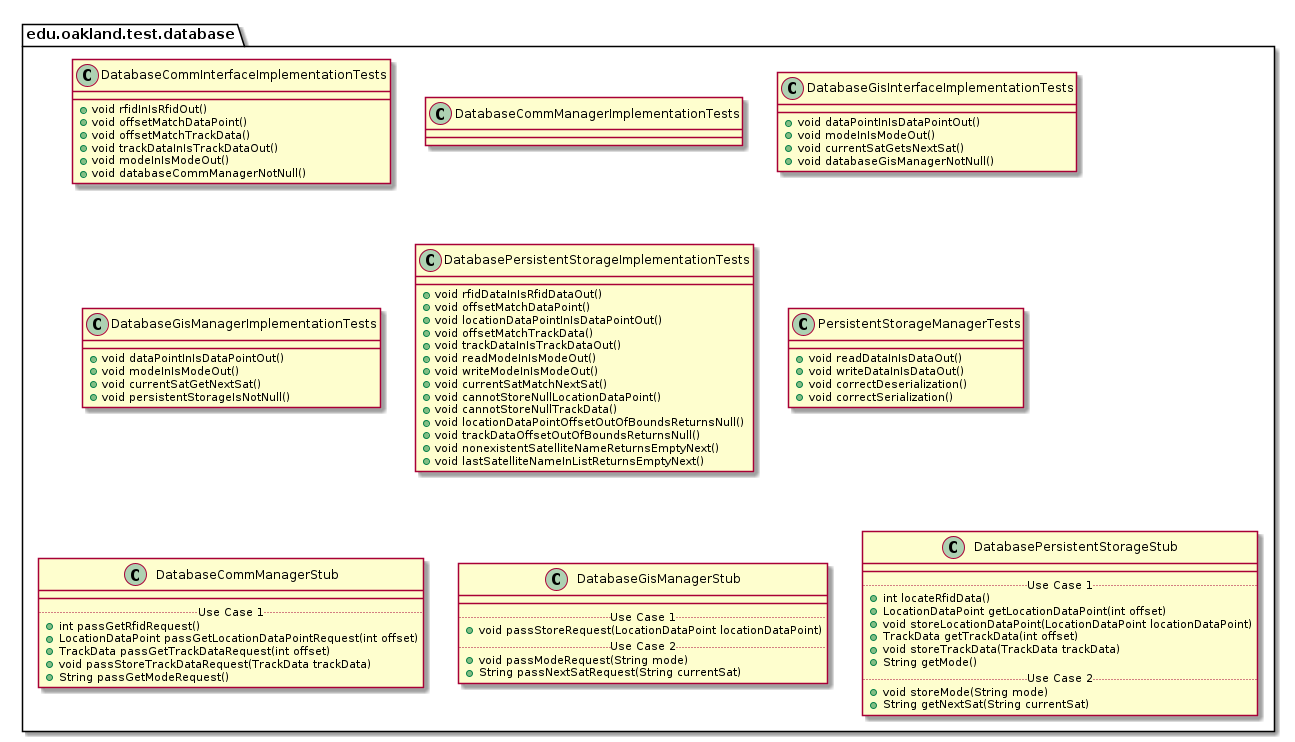

The diagram above was rendered by PlantUML. Its source (embedded in the PNG):
@startuml DatabaseTestPackage

package edu.oakland.test.database {
    
}


package edu.oakland.test.database {
    class DatabaseCommInterfaceImplementationTests {
        + void rfidInIsRfidOut()
        + void offsetMatchDataPoint()
        + void offsetMatchTrackData()
        + void trackDataInIsTrackDataOut()
        + void modeInIsModeOut()
        + void databaseCommManagerNotNull()
    }
}


package edu.oakland.test.database {
    class DatabaseCommManagerImplementationTests {

    }
}


package edu.oakland.test.database {
    class DatabaseGisInterfaceImplementationTests {
        + void dataPointInIsDataPointOut()
        + void modeInIsModeOut()
        + void currentSatGetsNextSat()
        + void databaseGisManagerNotNull()
    }
}


package edu.oakland.test.database {
    class DatabaseGisManagerImplementationTests {
        + void dataPointInIsDataPointOut()
        + void modeInIsModeOut()
        + void currentSatGetNextSat()
        + void persistentStorageIsNotNull()
    }
}


package edu.oakland.test.database {
    class DatabasePersistentStorageImplementationTests {
        + void rfidDataInIsRfidDataOut()
        + void offsetMatchDataPoint()
        + void locationDataPointInIsDataPointOut()
        + void offsetMatchTrackData()
        + void trackDataInIsTrackDataOut()
        + void readModeInIsModeOut()
        + void writeModeInIsModeOut()
        + void currentSatMatchNextSat()
        + void cannotStoreNullLocationDataPoint()
        + void cannotStoreNullTrackData()
        + void locationDataPointOffsetOutOfBoundsReturnsNull()
        + void trackDataOffsetOutOfBoundsReturnsNull()
        + void nonexistentSatelliteNameReturnsEmptyNext()
        + void lastSatelliteNameInListReturnsEmptyNext()
    }
}


package edu.oakland.test.database {
    class PersistentStorageManagerTests {
        + void readDataInIsDataOut()
        + void writeDataInIsDataOut()
        + void correctDeserialization()
        + void correctSerialization()
    }
}


package edu.oakland.test.database {
    class DatabaseCommManagerStub {
        __
        .. Use Case 1 ..
        + int passGetRfidRequest()
        + LocationDataPoint passGetLocationDataPointRequest(int offset)
        + TrackData passGetTrackDataRequest(int offset)
        + void passStoreTrackDataRequest(TrackData trackData)
        + String passGetModeRequest()
    }
}


package edu.oakland.test.database {
    class DatabaseGisManagerStub {
        __
        .. Use Case 1 ..
        + void passStoreRequest(LocationDataPoint locationDataPoint)
        .. Use Case 2 ..
        + void passModeRequest(String mode)
        + String passNextSatRequest(String currentSat)
    }
}


package edu.oakland.test.database {
    class DatabasePersistentStorageStub {
        __
        .. Use Case 1 ..
        + int locateRfidData()
        + LocationDataPoint getLocationDataPoint(int offset)
        + void storeLocationDataPoint(LocationDataPoint locationDataPoint)
        + TrackData getTrackData(int offset)
        + void storeTrackData(TrackData trackData)
        + String getMode()
        .. Use Case 2 ..
        + void storeMode(String mode)
        + String getNextSat(String currentSat)
    }
}


@enduml